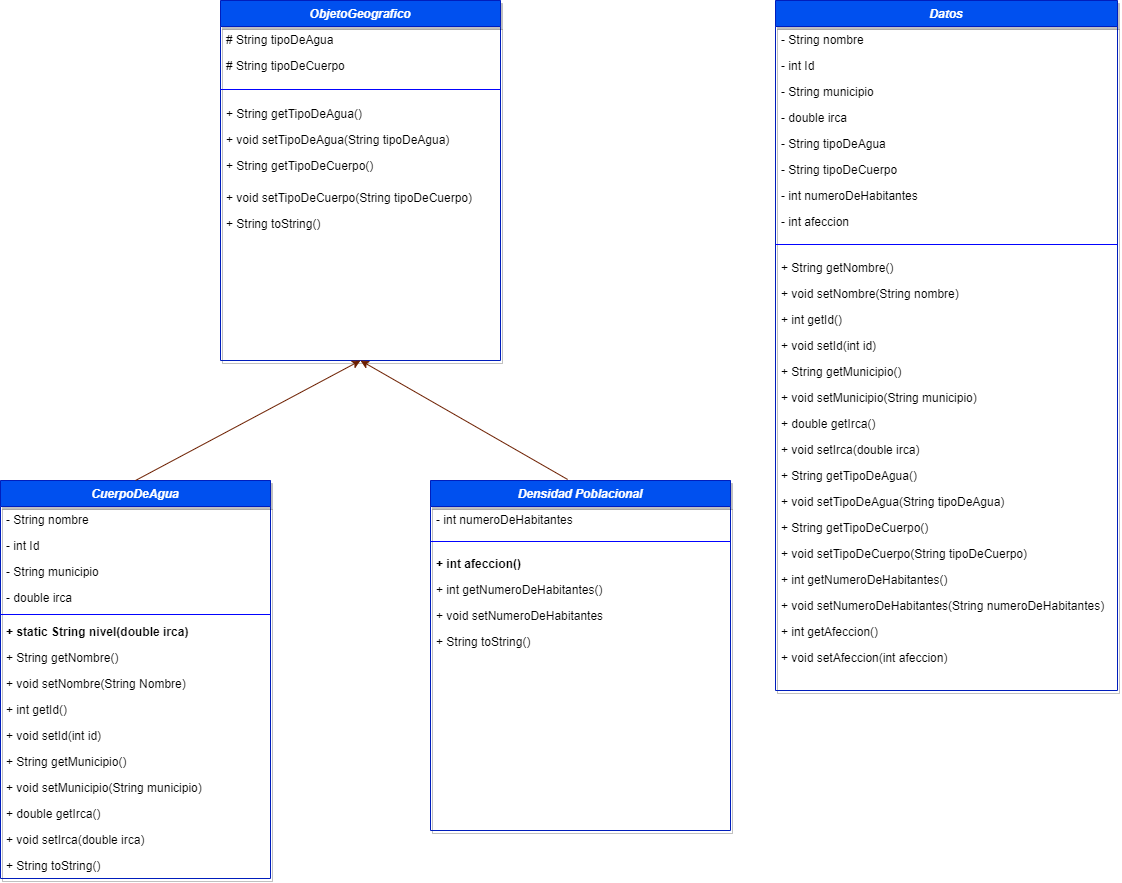

The diagram above was exported from draw.io. Its source (the exported page's mxGraphModel, read from the mxfile embedded in the PNG):
<mxGraphModel dx="2664" dy="970" grid="0" gridSize="10" guides="1" tooltips="1" connect="1" arrows="1" fold="1" page="1" pageScale="1" pageWidth="827" pageHeight="1169" math="0" shadow="0">
  <root>
    <mxCell id="WIyWlLk6GJQsqaUBKTNV-0" />
    <mxCell id="WIyWlLk6GJQsqaUBKTNV-1" parent="WIyWlLk6GJQsqaUBKTNV-0" />
    <mxCell id="zkfFHV4jXpPFQw0GAbJ--0" value="ObjetoGeografico" style="swimlane;fontStyle=3;align=center;verticalAlign=top;childLayout=stackLayout;horizontal=1;startSize=26;horizontalStack=0;resizeParent=1;resizeLast=0;collapsible=1;marginBottom=0;rounded=0;shadow=1;strokeWidth=1;fillColor=#0050ef;strokeColor=#001DBC;fontColor=#ffffff;glass=0;" parent="WIyWlLk6GJQsqaUBKTNV-1" vertex="1">
      <mxGeometry x="-70" y="210" width="280" height="360" as="geometry">
        <mxRectangle x="230" y="140" width="160" height="26" as="alternateBounds" />
      </mxGeometry>
    </mxCell>
    <mxCell id="5VrtDB3LcLt3_RK3L1C9-6" value="# String tipoDeAgua" style="text;align=left;verticalAlign=top;spacingLeft=4;spacingRight=4;overflow=hidden;rotatable=0;points=[[0,0.5],[1,0.5]];portConstraint=eastwest;" vertex="1" parent="zkfFHV4jXpPFQw0GAbJ--0">
      <mxGeometry y="26" width="280" height="26" as="geometry" />
    </mxCell>
    <mxCell id="5VrtDB3LcLt3_RK3L1C9-35" value="# String tipoDeCuerpo" style="text;align=left;verticalAlign=top;spacingLeft=4;spacingRight=4;overflow=hidden;rotatable=0;points=[[0,0.5],[1,0.5]];portConstraint=eastwest;" vertex="1" parent="zkfFHV4jXpPFQw0GAbJ--0">
      <mxGeometry y="52" width="280" height="26" as="geometry" />
    </mxCell>
    <mxCell id="zkfFHV4jXpPFQw0GAbJ--4" value="" style="line;html=1;strokeWidth=1;align=left;verticalAlign=middle;spacingTop=-1;spacingLeft=3;spacingRight=3;rotatable=0;labelPosition=right;points=[];portConstraint=eastwest;strokeColor=#0303FF;" parent="zkfFHV4jXpPFQw0GAbJ--0" vertex="1">
      <mxGeometry y="78" width="280" height="22" as="geometry" />
    </mxCell>
    <mxCell id="5VrtDB3LcLt3_RK3L1C9-36" value="+ String getTipoDeAgua()" style="text;align=left;verticalAlign=top;spacingLeft=4;spacingRight=4;overflow=hidden;rotatable=0;points=[[0,0.5],[1,0.5]];portConstraint=eastwest;" vertex="1" parent="zkfFHV4jXpPFQw0GAbJ--0">
      <mxGeometry y="100" width="280" height="26" as="geometry" />
    </mxCell>
    <mxCell id="5VrtDB3LcLt3_RK3L1C9-37" value="+ void setTipoDeAgua(String tipoDeAgua)" style="text;align=left;verticalAlign=top;spacingLeft=4;spacingRight=4;overflow=hidden;rotatable=0;points=[[0,0.5],[1,0.5]];portConstraint=eastwest;" vertex="1" parent="zkfFHV4jXpPFQw0GAbJ--0">
      <mxGeometry y="126" width="280" height="26" as="geometry" />
    </mxCell>
    <mxCell id="5VrtDB3LcLt3_RK3L1C9-38" value="+ String getTipoDeCuerpo()" style="text;align=left;verticalAlign=top;spacingLeft=4;spacingRight=4;overflow=hidden;rotatable=0;points=[[0,0.5],[1,0.5]];portConstraint=eastwest;" vertex="1" parent="zkfFHV4jXpPFQw0GAbJ--0">
      <mxGeometry y="152" width="280" height="32" as="geometry" />
    </mxCell>
    <mxCell id="5VrtDB3LcLt3_RK3L1C9-39" value="+ void setTipoDeCuerpo(String tipoDeCuerpo)" style="text;align=left;verticalAlign=top;spacingLeft=4;spacingRight=4;overflow=hidden;rotatable=0;points=[[0,0.5],[1,0.5]];portConstraint=eastwest;" vertex="1" parent="zkfFHV4jXpPFQw0GAbJ--0">
      <mxGeometry y="184" width="280" height="26" as="geometry" />
    </mxCell>
    <mxCell id="5VrtDB3LcLt3_RK3L1C9-41" value="+ String toString()" style="text;align=left;verticalAlign=top;spacingLeft=4;spacingRight=4;overflow=hidden;rotatable=0;points=[[0,0.5],[1,0.5]];portConstraint=eastwest;" vertex="1" parent="zkfFHV4jXpPFQw0GAbJ--0">
      <mxGeometry y="210" width="280" height="26" as="geometry" />
    </mxCell>
    <mxCell id="zkfFHV4jXpPFQw0GAbJ--6" value="CuerpoDeAgua" style="swimlane;fontStyle=3;align=center;verticalAlign=top;childLayout=stackLayout;horizontal=1;startSize=26;horizontalStack=0;resizeParent=1;resizeLast=0;collapsible=1;marginBottom=0;rounded=0;shadow=1;strokeWidth=1;fillColor=#0050ef;strokeColor=#001DBC;fontColor=#ffffff;" parent="WIyWlLk6GJQsqaUBKTNV-1" vertex="1">
      <mxGeometry x="-290" y="690" width="270" height="398" as="geometry">
        <mxRectangle x="130" y="380" width="160" height="26" as="alternateBounds" />
      </mxGeometry>
    </mxCell>
    <mxCell id="zkfFHV4jXpPFQw0GAbJ--7" value="- String nombre" style="text;align=left;verticalAlign=top;spacingLeft=4;spacingRight=4;overflow=hidden;rotatable=0;points=[[0,0.5],[1,0.5]];portConstraint=eastwest;" parent="zkfFHV4jXpPFQw0GAbJ--6" vertex="1">
      <mxGeometry y="26" width="270" height="26" as="geometry" />
    </mxCell>
    <mxCell id="zkfFHV4jXpPFQw0GAbJ--8" value="- int Id" style="text;align=left;verticalAlign=top;spacingLeft=4;spacingRight=4;overflow=hidden;rotatable=0;points=[[0,0.5],[1,0.5]];portConstraint=eastwest;rounded=0;shadow=0;html=0;" parent="zkfFHV4jXpPFQw0GAbJ--6" vertex="1">
      <mxGeometry y="52" width="270" height="26" as="geometry" />
    </mxCell>
    <mxCell id="5VrtDB3LcLt3_RK3L1C9-42" value="- String municipio" style="text;align=left;verticalAlign=top;spacingLeft=4;spacingRight=4;overflow=hidden;rotatable=0;points=[[0,0.5],[1,0.5]];portConstraint=eastwest;rounded=0;shadow=0;html=0;" vertex="1" parent="zkfFHV4jXpPFQw0GAbJ--6">
      <mxGeometry y="78" width="270" height="26" as="geometry" />
    </mxCell>
    <mxCell id="5VrtDB3LcLt3_RK3L1C9-43" value="- double irca" style="text;align=left;verticalAlign=top;spacingLeft=4;spacingRight=4;overflow=hidden;rotatable=0;points=[[0,0.5],[1,0.5]];portConstraint=eastwest;rounded=0;shadow=0;html=0;" vertex="1" parent="zkfFHV4jXpPFQw0GAbJ--6">
      <mxGeometry y="104" width="270" height="26" as="geometry" />
    </mxCell>
    <mxCell id="zkfFHV4jXpPFQw0GAbJ--9" value="" style="line;html=1;strokeWidth=1;align=left;verticalAlign=middle;spacingTop=-1;spacingLeft=3;spacingRight=3;rotatable=0;labelPosition=right;points=[];portConstraint=eastwest;strokeColor=#0303FF;" parent="zkfFHV4jXpPFQw0GAbJ--6" vertex="1">
      <mxGeometry y="130" width="270" height="8" as="geometry" />
    </mxCell>
    <mxCell id="zkfFHV4jXpPFQw0GAbJ--11" value="+ static String nivel(double irca)" style="text;align=left;verticalAlign=top;spacingLeft=4;spacingRight=4;overflow=hidden;rotatable=0;points=[[0,0.5],[1,0.5]];portConstraint=eastwest;fontStyle=1" parent="zkfFHV4jXpPFQw0GAbJ--6" vertex="1">
      <mxGeometry y="138" width="270" height="26" as="geometry" />
    </mxCell>
    <mxCell id="5VrtDB3LcLt3_RK3L1C9-44" value="+ String getNombre()" style="text;align=left;verticalAlign=top;spacingLeft=4;spacingRight=4;overflow=hidden;rotatable=0;points=[[0,0.5],[1,0.5]];portConstraint=eastwest;" vertex="1" parent="zkfFHV4jXpPFQw0GAbJ--6">
      <mxGeometry y="164" width="270" height="26" as="geometry" />
    </mxCell>
    <mxCell id="5VrtDB3LcLt3_RK3L1C9-45" value="+ void setNombre(String Nombre)" style="text;align=left;verticalAlign=top;spacingLeft=4;spacingRight=4;overflow=hidden;rotatable=0;points=[[0,0.5],[1,0.5]];portConstraint=eastwest;" vertex="1" parent="zkfFHV4jXpPFQw0GAbJ--6">
      <mxGeometry y="190" width="270" height="26" as="geometry" />
    </mxCell>
    <mxCell id="5VrtDB3LcLt3_RK3L1C9-46" value="+ int getId()" style="text;align=left;verticalAlign=top;spacingLeft=4;spacingRight=4;overflow=hidden;rotatable=0;points=[[0,0.5],[1,0.5]];portConstraint=eastwest;" vertex="1" parent="zkfFHV4jXpPFQw0GAbJ--6">
      <mxGeometry y="216" width="270" height="26" as="geometry" />
    </mxCell>
    <mxCell id="5VrtDB3LcLt3_RK3L1C9-47" value="+ void setId(int id)" style="text;align=left;verticalAlign=top;spacingLeft=4;spacingRight=4;overflow=hidden;rotatable=0;points=[[0,0.5],[1,0.5]];portConstraint=eastwest;" vertex="1" parent="zkfFHV4jXpPFQw0GAbJ--6">
      <mxGeometry y="242" width="270" height="26" as="geometry" />
    </mxCell>
    <mxCell id="5VrtDB3LcLt3_RK3L1C9-48" value="+ String getMunicipio()" style="text;align=left;verticalAlign=top;spacingLeft=4;spacingRight=4;overflow=hidden;rotatable=0;points=[[0,0.5],[1,0.5]];portConstraint=eastwest;" vertex="1" parent="zkfFHV4jXpPFQw0GAbJ--6">
      <mxGeometry y="268" width="270" height="26" as="geometry" />
    </mxCell>
    <mxCell id="5VrtDB3LcLt3_RK3L1C9-49" value="+ void setMunicipio(String municipio)" style="text;align=left;verticalAlign=top;spacingLeft=4;spacingRight=4;overflow=hidden;rotatable=0;points=[[0,0.5],[1,0.5]];portConstraint=eastwest;" vertex="1" parent="zkfFHV4jXpPFQw0GAbJ--6">
      <mxGeometry y="294" width="270" height="26" as="geometry" />
    </mxCell>
    <mxCell id="5VrtDB3LcLt3_RK3L1C9-50" value="+ double getIrca()" style="text;align=left;verticalAlign=top;spacingLeft=4;spacingRight=4;overflow=hidden;rotatable=0;points=[[0,0.5],[1,0.5]];portConstraint=eastwest;" vertex="1" parent="zkfFHV4jXpPFQw0GAbJ--6">
      <mxGeometry y="320" width="270" height="26" as="geometry" />
    </mxCell>
    <mxCell id="5VrtDB3LcLt3_RK3L1C9-51" value="+ void setIrca(double irca)" style="text;align=left;verticalAlign=top;spacingLeft=4;spacingRight=4;overflow=hidden;rotatable=0;points=[[0,0.5],[1,0.5]];portConstraint=eastwest;" vertex="1" parent="zkfFHV4jXpPFQw0GAbJ--6">
      <mxGeometry y="346" width="270" height="26" as="geometry" />
    </mxCell>
    <mxCell id="5VrtDB3LcLt3_RK3L1C9-65" value="+ String toString()" style="text;align=left;verticalAlign=top;spacingLeft=4;spacingRight=4;overflow=hidden;rotatable=0;points=[[0,0.5],[1,0.5]];portConstraint=eastwest;" vertex="1" parent="zkfFHV4jXpPFQw0GAbJ--6">
      <mxGeometry y="372" width="270" height="26" as="geometry" />
    </mxCell>
    <mxCell id="zkfFHV4jXpPFQw0GAbJ--13" value="Densidad Poblacional" style="swimlane;fontStyle=3;align=center;verticalAlign=top;childLayout=stackLayout;horizontal=1;startSize=26;horizontalStack=0;resizeParent=1;resizeLast=0;collapsible=1;marginBottom=0;rounded=0;shadow=1;strokeWidth=1;fillColor=#0050ef;strokeColor=#001DBC;fontColor=#ffffff;" parent="WIyWlLk6GJQsqaUBKTNV-1" vertex="1">
      <mxGeometry x="140" y="690" width="300" height="350" as="geometry">
        <mxRectangle x="340" y="380" width="170" height="26" as="alternateBounds" />
      </mxGeometry>
    </mxCell>
    <mxCell id="5VrtDB3LcLt3_RK3L1C9-61" value="- int numeroDeHabitantes" style="text;align=left;verticalAlign=top;spacingLeft=4;spacingRight=4;overflow=hidden;rotatable=0;points=[[0,0.5],[1,0.5]];portConstraint=eastwest;" vertex="1" parent="zkfFHV4jXpPFQw0GAbJ--13">
      <mxGeometry y="26" width="300" height="26" as="geometry" />
    </mxCell>
    <mxCell id="zkfFHV4jXpPFQw0GAbJ--15" value="" style="line;html=1;strokeWidth=1;align=left;verticalAlign=middle;spacingTop=-1;spacingLeft=3;spacingRight=3;rotatable=0;labelPosition=right;points=[];portConstraint=eastwest;strokeColor=#0303FF;" parent="zkfFHV4jXpPFQw0GAbJ--13" vertex="1">
      <mxGeometry y="52" width="300" height="18" as="geometry" />
    </mxCell>
    <mxCell id="5VrtDB3LcLt3_RK3L1C9-62" value="+ int afeccion()" style="text;align=left;verticalAlign=top;spacingLeft=4;spacingRight=4;overflow=hidden;rotatable=0;points=[[0,0.5],[1,0.5]];portConstraint=eastwest;fontStyle=1" vertex="1" parent="zkfFHV4jXpPFQw0GAbJ--13">
      <mxGeometry y="70" width="300" height="26" as="geometry" />
    </mxCell>
    <mxCell id="5VrtDB3LcLt3_RK3L1C9-63" value="+ int getNumeroDeHabitantes()" style="text;align=left;verticalAlign=top;spacingLeft=4;spacingRight=4;overflow=hidden;rotatable=0;points=[[0,0.5],[1,0.5]];portConstraint=eastwest;" vertex="1" parent="zkfFHV4jXpPFQw0GAbJ--13">
      <mxGeometry y="96" width="300" height="26" as="geometry" />
    </mxCell>
    <mxCell id="5VrtDB3LcLt3_RK3L1C9-64" value="+ void setNumeroDeHabitantes" style="text;align=left;verticalAlign=top;spacingLeft=4;spacingRight=4;overflow=hidden;rotatable=0;points=[[0,0.5],[1,0.5]];portConstraint=eastwest;" vertex="1" parent="zkfFHV4jXpPFQw0GAbJ--13">
      <mxGeometry y="122" width="300" height="26" as="geometry" />
    </mxCell>
    <mxCell id="5VrtDB3LcLt3_RK3L1C9-66" value="+ String toString()" style="text;align=left;verticalAlign=top;spacingLeft=4;spacingRight=4;overflow=hidden;rotatable=0;points=[[0,0.5],[1,0.5]];portConstraint=eastwest;" vertex="1" parent="zkfFHV4jXpPFQw0GAbJ--13">
      <mxGeometry y="148" width="300" height="26" as="geometry" />
    </mxCell>
    <mxCell id="zkfFHV4jXpPFQw0GAbJ--17" value="Datos&#10;" style="swimlane;fontStyle=3;align=center;verticalAlign=top;childLayout=stackLayout;horizontal=1;startSize=26;horizontalStack=0;resizeParent=1;resizeLast=0;collapsible=1;marginBottom=0;rounded=0;shadow=1;strokeWidth=1;fillColor=#0050ef;strokeColor=#001DBC;fontColor=#ffffff;sketch=0;" parent="WIyWlLk6GJQsqaUBKTNV-1" vertex="1">
      <mxGeometry x="485" y="210" width="342" height="690" as="geometry">
        <mxRectangle x="550" y="140" width="160" height="26" as="alternateBounds" />
      </mxGeometry>
    </mxCell>
    <mxCell id="5VrtDB3LcLt3_RK3L1C9-70" value="- String nombre" style="text;align=left;verticalAlign=top;spacingLeft=4;spacingRight=4;overflow=hidden;rotatable=0;points=[[0,0.5],[1,0.5]];portConstraint=eastwest;" vertex="1" parent="zkfFHV4jXpPFQw0GAbJ--17">
      <mxGeometry y="26" width="342" height="26" as="geometry" />
    </mxCell>
    <mxCell id="5VrtDB3LcLt3_RK3L1C9-71" value="- int Id" style="text;align=left;verticalAlign=top;spacingLeft=4;spacingRight=4;overflow=hidden;rotatable=0;points=[[0,0.5],[1,0.5]];portConstraint=eastwest;" vertex="1" parent="zkfFHV4jXpPFQw0GAbJ--17">
      <mxGeometry y="52" width="342" height="26" as="geometry" />
    </mxCell>
    <mxCell id="5VrtDB3LcLt3_RK3L1C9-72" value="- String municipio" style="text;align=left;verticalAlign=top;spacingLeft=4;spacingRight=4;overflow=hidden;rotatable=0;points=[[0,0.5],[1,0.5]];portConstraint=eastwest;" vertex="1" parent="zkfFHV4jXpPFQw0GAbJ--17">
      <mxGeometry y="78" width="342" height="26" as="geometry" />
    </mxCell>
    <mxCell id="5VrtDB3LcLt3_RK3L1C9-73" value="- double irca" style="text;align=left;verticalAlign=top;spacingLeft=4;spacingRight=4;overflow=hidden;rotatable=0;points=[[0,0.5],[1,0.5]];portConstraint=eastwest;" vertex="1" parent="zkfFHV4jXpPFQw0GAbJ--17">
      <mxGeometry y="104" width="342" height="26" as="geometry" />
    </mxCell>
    <mxCell id="5VrtDB3LcLt3_RK3L1C9-74" value="- String tipoDeAgua" style="text;align=left;verticalAlign=top;spacingLeft=4;spacingRight=4;overflow=hidden;rotatable=0;points=[[0,0.5],[1,0.5]];portConstraint=eastwest;" vertex="1" parent="zkfFHV4jXpPFQw0GAbJ--17">
      <mxGeometry y="130" width="342" height="26" as="geometry" />
    </mxCell>
    <mxCell id="5VrtDB3LcLt3_RK3L1C9-75" value="- String tipoDeCuerpo" style="text;align=left;verticalAlign=top;spacingLeft=4;spacingRight=4;overflow=hidden;rotatable=0;points=[[0,0.5],[1,0.5]];portConstraint=eastwest;" vertex="1" parent="zkfFHV4jXpPFQw0GAbJ--17">
      <mxGeometry y="156" width="342" height="26" as="geometry" />
    </mxCell>
    <mxCell id="5VrtDB3LcLt3_RK3L1C9-77" value="- int numeroDeHabitantes" style="text;align=left;verticalAlign=top;spacingLeft=4;spacingRight=4;overflow=hidden;rotatable=0;points=[[0,0.5],[1,0.5]];portConstraint=eastwest;" vertex="1" parent="zkfFHV4jXpPFQw0GAbJ--17">
      <mxGeometry y="182" width="342" height="26" as="geometry" />
    </mxCell>
    <mxCell id="5VrtDB3LcLt3_RK3L1C9-16" value="- int afeccion" style="text;align=left;verticalAlign=top;spacingLeft=4;spacingRight=4;overflow=hidden;rotatable=0;points=[[0,0.5],[1,0.5]];portConstraint=eastwest;" vertex="1" parent="zkfFHV4jXpPFQw0GAbJ--17">
      <mxGeometry y="208" width="342" height="26" as="geometry" />
    </mxCell>
    <mxCell id="zkfFHV4jXpPFQw0GAbJ--23" value="" style="line;html=1;strokeWidth=1;align=left;verticalAlign=middle;spacingTop=-1;spacingLeft=3;spacingRight=3;rotatable=0;labelPosition=right;points=[];portConstraint=eastwest;strokeColor=#0303FF;" parent="zkfFHV4jXpPFQw0GAbJ--17" vertex="1">
      <mxGeometry y="234" width="342" height="20" as="geometry" />
    </mxCell>
    <mxCell id="5VrtDB3LcLt3_RK3L1C9-78" value="+ String getNombre()" style="text;align=left;verticalAlign=top;spacingLeft=4;spacingRight=4;overflow=hidden;rotatable=0;points=[[0,0.5],[1,0.5]];portConstraint=eastwest;" vertex="1" parent="zkfFHV4jXpPFQw0GAbJ--17">
      <mxGeometry y="254" width="342" height="26" as="geometry" />
    </mxCell>
    <mxCell id="5VrtDB3LcLt3_RK3L1C9-79" value="+ void setNombre(String nombre)" style="text;align=left;verticalAlign=top;spacingLeft=4;spacingRight=4;overflow=hidden;rotatable=0;points=[[0,0.5],[1,0.5]];portConstraint=eastwest;" vertex="1" parent="zkfFHV4jXpPFQw0GAbJ--17">
      <mxGeometry y="280" width="342" height="26" as="geometry" />
    </mxCell>
    <mxCell id="5VrtDB3LcLt3_RK3L1C9-80" value="+ int getId()" style="text;align=left;verticalAlign=top;spacingLeft=4;spacingRight=4;overflow=hidden;rotatable=0;points=[[0,0.5],[1,0.5]];portConstraint=eastwest;" vertex="1" parent="zkfFHV4jXpPFQw0GAbJ--17">
      <mxGeometry y="306" width="342" height="26" as="geometry" />
    </mxCell>
    <mxCell id="5VrtDB3LcLt3_RK3L1C9-81" value="+ void setId(int id)" style="text;align=left;verticalAlign=top;spacingLeft=4;spacingRight=4;overflow=hidden;rotatable=0;points=[[0,0.5],[1,0.5]];portConstraint=eastwest;" vertex="1" parent="zkfFHV4jXpPFQw0GAbJ--17">
      <mxGeometry y="332" width="342" height="26" as="geometry" />
    </mxCell>
    <mxCell id="5VrtDB3LcLt3_RK3L1C9-82" value="+ String getMunicipio()" style="text;align=left;verticalAlign=top;spacingLeft=4;spacingRight=4;overflow=hidden;rotatable=0;points=[[0,0.5],[1,0.5]];portConstraint=eastwest;" vertex="1" parent="zkfFHV4jXpPFQw0GAbJ--17">
      <mxGeometry y="358" width="342" height="26" as="geometry" />
    </mxCell>
    <mxCell id="5VrtDB3LcLt3_RK3L1C9-83" value="+ void setMunicipio(String municipio)" style="text;align=left;verticalAlign=top;spacingLeft=4;spacingRight=4;overflow=hidden;rotatable=0;points=[[0,0.5],[1,0.5]];portConstraint=eastwest;" vertex="1" parent="zkfFHV4jXpPFQw0GAbJ--17">
      <mxGeometry y="384" width="342" height="26" as="geometry" />
    </mxCell>
    <mxCell id="zkfFHV4jXpPFQw0GAbJ--24" value="+ double getIrca()" style="text;align=left;verticalAlign=top;spacingLeft=4;spacingRight=4;overflow=hidden;rotatable=0;points=[[0,0.5],[1,0.5]];portConstraint=eastwest;" parent="zkfFHV4jXpPFQw0GAbJ--17" vertex="1">
      <mxGeometry y="410" width="342" height="26" as="geometry" />
    </mxCell>
    <mxCell id="5VrtDB3LcLt3_RK3L1C9-84" value="+ void setIrca(double irca)" style="text;align=left;verticalAlign=top;spacingLeft=4;spacingRight=4;overflow=hidden;rotatable=0;points=[[0,0.5],[1,0.5]];portConstraint=eastwest;" vertex="1" parent="zkfFHV4jXpPFQw0GAbJ--17">
      <mxGeometry y="436" width="342" height="26" as="geometry" />
    </mxCell>
    <mxCell id="5VrtDB3LcLt3_RK3L1C9-85" value="+ String getTipoDeAgua()" style="text;align=left;verticalAlign=top;spacingLeft=4;spacingRight=4;overflow=hidden;rotatable=0;points=[[0,0.5],[1,0.5]];portConstraint=eastwest;" vertex="1" parent="zkfFHV4jXpPFQw0GAbJ--17">
      <mxGeometry y="462" width="342" height="26" as="geometry" />
    </mxCell>
    <mxCell id="5VrtDB3LcLt3_RK3L1C9-87" value="+ void setTipoDeAgua(String tipoDeAgua)" style="text;align=left;verticalAlign=top;spacingLeft=4;spacingRight=4;overflow=hidden;rotatable=0;points=[[0,0.5],[1,0.5]];portConstraint=eastwest;" vertex="1" parent="zkfFHV4jXpPFQw0GAbJ--17">
      <mxGeometry y="488" width="342" height="26" as="geometry" />
    </mxCell>
    <mxCell id="5VrtDB3LcLt3_RK3L1C9-88" value="+ String getTipoDeCuerpo()" style="text;align=left;verticalAlign=top;spacingLeft=4;spacingRight=4;overflow=hidden;rotatable=0;points=[[0,0.5],[1,0.5]];portConstraint=eastwest;" vertex="1" parent="zkfFHV4jXpPFQw0GAbJ--17">
      <mxGeometry y="514" width="342" height="26" as="geometry" />
    </mxCell>
    <mxCell id="5VrtDB3LcLt3_RK3L1C9-89" value="+ void setTipoDeCuerpo(String tipoDeCuerpo)" style="text;align=left;verticalAlign=top;spacingLeft=4;spacingRight=4;overflow=hidden;rotatable=0;points=[[0,0.5],[1,0.5]];portConstraint=eastwest;" vertex="1" parent="zkfFHV4jXpPFQw0GAbJ--17">
      <mxGeometry y="540" width="342" height="26" as="geometry" />
    </mxCell>
    <mxCell id="5VrtDB3LcLt3_RK3L1C9-90" value="+ int getNumeroDeHabitantes()" style="text;align=left;verticalAlign=top;spacingLeft=4;spacingRight=4;overflow=hidden;rotatable=0;points=[[0,0.5],[1,0.5]];portConstraint=eastwest;" vertex="1" parent="zkfFHV4jXpPFQw0GAbJ--17">
      <mxGeometry y="566" width="342" height="26" as="geometry" />
    </mxCell>
    <mxCell id="5VrtDB3LcLt3_RK3L1C9-91" value="+ void setNumeroDeHabitantes(String numeroDeHabitantes)" style="text;align=left;verticalAlign=top;spacingLeft=4;spacingRight=4;overflow=hidden;rotatable=0;points=[[0,0.5],[1,0.5]];portConstraint=eastwest;" vertex="1" parent="zkfFHV4jXpPFQw0GAbJ--17">
      <mxGeometry y="592" width="342" height="26" as="geometry" />
    </mxCell>
    <mxCell id="5VrtDB3LcLt3_RK3L1C9-92" value="+ int getAfeccion()" style="text;align=left;verticalAlign=top;spacingLeft=4;spacingRight=4;overflow=hidden;rotatable=0;points=[[0,0.5],[1,0.5]];portConstraint=eastwest;" vertex="1" parent="zkfFHV4jXpPFQw0GAbJ--17">
      <mxGeometry y="618" width="342" height="26" as="geometry" />
    </mxCell>
    <mxCell id="5VrtDB3LcLt3_RK3L1C9-93" value="+ void setAfeccion(int afeccion)" style="text;align=left;verticalAlign=top;spacingLeft=4;spacingRight=4;overflow=hidden;rotatable=0;points=[[0,0.5],[1,0.5]];portConstraint=eastwest;" vertex="1" parent="zkfFHV4jXpPFQw0GAbJ--17">
      <mxGeometry y="644" width="342" height="26" as="geometry" />
    </mxCell>
    <mxCell id="5VrtDB3LcLt3_RK3L1C9-68" value="" style="endArrow=classic;html=1;entryX=0.5;entryY=1;entryDx=0;entryDy=0;exitX=0.5;exitY=0;exitDx=0;exitDy=0;fillColor=#a0522d;strokeColor=#6D1F00;" edge="1" parent="WIyWlLk6GJQsqaUBKTNV-1" source="zkfFHV4jXpPFQw0GAbJ--6" target="zkfFHV4jXpPFQw0GAbJ--0">
      <mxGeometry width="50" height="50" relative="1" as="geometry">
        <mxPoint x="-350" y="650" as="sourcePoint" />
        <mxPoint x="-300" y="600" as="targetPoint" />
      </mxGeometry>
    </mxCell>
    <mxCell id="5VrtDB3LcLt3_RK3L1C9-69" value="" style="endArrow=classic;html=1;entryX=0.5;entryY=1;entryDx=0;entryDy=0;exitX=0.457;exitY=-0.003;exitDx=0;exitDy=0;exitPerimeter=0;fillColor=#a0522d;strokeColor=#6D1F00;" edge="1" parent="WIyWlLk6GJQsqaUBKTNV-1" source="zkfFHV4jXpPFQw0GAbJ--13" target="zkfFHV4jXpPFQw0GAbJ--0">
      <mxGeometry width="50" height="50" relative="1" as="geometry">
        <mxPoint x="-200" y="620" as="sourcePoint" />
        <mxPoint x="-150" y="570" as="targetPoint" />
      </mxGeometry>
    </mxCell>
  </root>
</mxGraphModel>